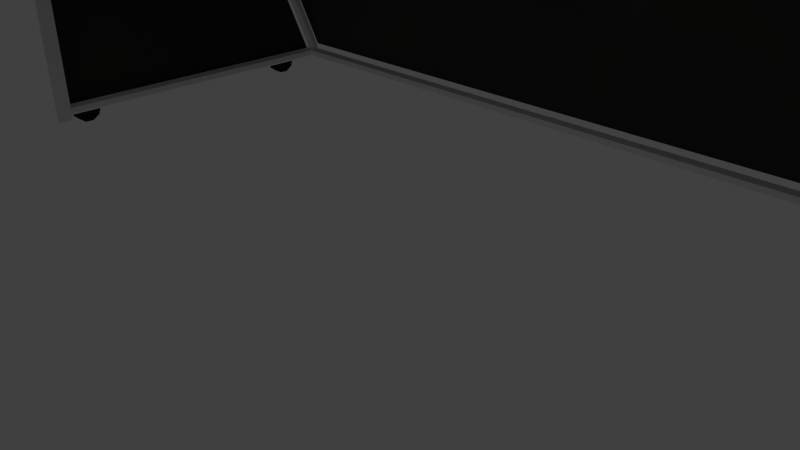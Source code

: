 # Source: SoccerGoal.blend  (saved by Blender 2.74.0; exported with 4.5.12 LTS)
import bpy
from mathutils import Matrix  # noqa: F401  (used for matrix-valued properties, if any)

bpy.ops.wm.read_factory_settings(use_empty=True)
scene = bpy.context.scene
scene.name = 'Scene'

# ---- collections
col_collection_1 = bpy.data.collections.new('Collection 1'); scene.collection.children.link(col_collection_1)

# ---- materials (node trees are filled in below, after node groups)
mat_clear = bpy.data.materials.new('Clear')
mat_clear.alpha_threshold = 0.0
mat_clear.use_transparent_shadow = False
mat_clear.roughness = 0.5
mat_soccergoal_frame = bpy.data.materials.new('SoccerGoal_frame')
mat_soccergoal_frame.alpha_threshold = 0.0
mat_soccergoal_frame.use_transparent_shadow = False
mat_soccergoal_frame.diffuse_color = (1.0, 1.0, 1.0, 1.0)
mat_soccergoal_frame.roughness = 0.5
mat_soccergoal_frame.specular_intensity = 0.9298
mat_soccergoal_rubbertires = bpy.data.materials.new('SoccerGoal_rubberTires')
mat_soccergoal_rubbertires.alpha_threshold = 0.0
mat_soccergoal_rubbertires.use_transparent_shadow = False
mat_soccergoal_rubbertires.diffuse_color = (0.02198, 0.02198, 0.02198, 1.0)
mat_soccergoal_rubbertires.roughness = 0.5
mat_soccergoal_rubbertires.specular_intensity = 0.008264
mat_soccergoal_tires = bpy.data.materials.new('SoccerGoal_tires')
mat_soccergoal_tires.alpha_threshold = 0.0
mat_soccergoal_tires.use_transparent_shadow = False
mat_soccergoal_tires.diffuse_color = (0.4109, 0.4109, 0.4109, 1.0)
mat_soccergoal_tires.roughness = 0.5
mat_soccergoal_tires.specular_intensity = 1.0
mat_soccergoal_net = bpy.data.materials.new('SoccerGoal_net')
mat_soccergoal_net.alpha_threshold = 0.0
mat_soccergoal_net.use_transparent_shadow = False
mat_soccergoal_net.preview_render_type = 'CUBE'
mat_soccergoal_net.diffuse_color = (0.07127, 0.07324, 0.06934, 1.0)
mat_soccergoal_net.roughness = 0.5
mat_soccergoal_net.specular_intensity = 0.0

# ---- material node trees

# ---- world
world_world = bpy.data.worlds.new('World'); scene.world = world_world
world_world.color = (0.05088, 0.05088, 0.05088)
world_world.use_sun_shadow = False
world_world.sun_shadow_jitter_overblur = 0.0
world_world.cycles.sampling_method = 'MANUAL'
world_world.cycles.sample_map_resolution = 256

# ---- cameras
cam_camera = bpy.data.cameras.new('Camera')
cam_camera.clip_end = 100.0
cam_camera.lens = 35.0
cam_camera.sensor_width = 32.0
cam_camera.sensor_height = 18.0
cam_camera.ortho_scale = 7.314
cam_camera.dof.focus_distance = 0.0
cam_camera.dof.aperture_fstop = 128.0

# ---- lights
light_lamp = bpy.data.lights.new('Lamp', 'SUN')
light_lamp.transmission_factor = 0.0
light_lamp.cutoff_distance = 30.0
light_lamp.angle = 0.1993
light_lamp.energy = 1.0
light_lamp.shadow_buffer_clip_start = 1.001
light_lamp.shadow_soft_size = 0.1
light_lamp.shadow_cascade_max_distance = 1000.0
light_lamp.cycles.use_multiple_importance_sampling = False

# ---- meshes
me_cylinder_001 = bpy.data.meshes.new('Cylinder.001')
me_cylinder_001.from_pydata([(-7.074, -0.7378, 7.076), (-7.074, -0.7378, 0.06908), (-7.074, -1.0, 7.076), (-7.074, -1.0, 0.06908), (-7.337, -0.7378, 7.076), (-7.337, -0.7378, 0.06908), (-7.337, -1.0, 7.076), (-7.337, -1.0, 0.06908), (-7.337, -0.7378, 7.358), (-7.074, -0.7378, 7.358), (-7.074, -1.0, 7.358), (-7.337, -1.0, 7.358), (-7.205, -0.8104, 7.322), (-7.205, 1.888, 7.322), (-7.205, 4.612, 0.3157), (-7.205, -0.8104, 0.3157), (-7.119, 4.612, 0.2657), (-7.119, -0.8104, 0.2657), (-7.119, 4.612, 0.1657), (-7.119, -0.8104, 0.1657), (-7.205, 4.612, 0.1157), (-7.205, -0.8104, 0.1157), (-7.292, 4.612, 0.1657), (-7.292, -0.8104, 0.1657), (-7.292, 4.612, 0.2657), (-7.292, -0.8104, 0.2657), (-7.119, 1.888, 7.272), (-7.119, -0.8104, 7.272), (-7.119, 1.888, 7.172), (-7.119, -0.8104, 7.172), (-7.205, 1.888, 7.122), (-7.205, -0.8104, 7.122), (-7.292, 1.888, 7.172), (-7.292, -0.8104, 7.172), (-7.292, 1.888, 7.272), (-7.292, -0.8104, 7.272), (-7.205, 1.916, 7.118), (-7.292, 1.961, 7.138), (-7.119, 2.053, 7.179), (-7.119, 1.961, 7.138), (-7.205, 2.099, 7.199), (-7.292, 2.053, 7.179), (-7.205, 1.914, 7.121), (-7.292, 1.961, 7.14), (-7.119, 2.054, 7.177), (-7.119, 1.961, 7.14), (-7.205, 2.1, 7.195), (-7.292, 2.054, 7.177), (-7.205, 4.618, 0.3375), (-7.292, 4.665, 0.356), (-7.119, 4.758, 0.393), (-7.119, 4.665, 0.356), (-7.205, 4.804, 0.4115), (-7.292, 4.758, 0.393), (-7.205, 4.825, 0.1841), (-7.292, 4.773, 0.2197), (-7.119, 4.773, 0.2197), (-7.119, 4.668, 0.291), (-7.205, 4.615, 0.3266), (-7.292, 4.668, 0.291), (-7.194, 4.685, 0.3157), (-7.194, 4.598, 0.2657), (-7.194, 4.598, 0.1657), (-7.194, 4.685, 0.1475), (-7.194, 4.771, 0.1774), (-7.194, 4.771, 0.2657), (-7.07, 4.685, 0.3157), (-7.07, 4.598, 0.2657), (-7.07, 4.598, 0.1657), (-7.07, 4.685, 0.1157), (-7.07, 4.771, 0.1657), (-7.07, 4.771, 0.2657), (-7.507, -0.2193, 0.03227), (-7.507, -0.191, 0.1193), (-7.507, -0.0953, 0.1193), (-7.311, -0.0953, 0.1193), (-7.507, -0.1419, -0.02399), (-7.311, -0.1419, -0.02399), (-7.507, -0.2638, -0.1126), (-7.311, -0.2638, -0.1126), (-7.507, -0.4145, -0.1126), (-7.311, -0.4145, -0.1126), (-7.507, -0.5364, -0.02399), (-7.311, -0.5364, -0.02399), (-7.507, -0.583, 0.1193), (-7.311, -0.583, 0.1193), (-7.507, -0.5364, 0.2627), (-7.311, -0.5364, 0.2627), (-7.507, -0.4145, 0.3513), (-7.311, -0.4145, 0.3513), (-7.507, -0.2638, 0.3513), (-7.311, -0.2638, 0.3513), (-7.507, -0.1419, 0.2627), (-7.311, -0.1419, 0.2627), (-7.507, -0.2934, -0.02155), (-7.507, -0.3849, -0.02155), (-7.507, -0.459, 0.03227), (-7.507, -0.4873, 0.1193), (-7.507, -0.459, 0.2064), (-7.507, -0.3849, 0.2602), (-7.507, -0.2934, 0.2602), (-7.507, -0.2193, 0.2064), (-7.548, -0.04982, 0.1285), (-7.29, -0.04982, 0.1285), (-7.548, -0.6285, 0.1285), (-7.29, -0.6285, 0.1285), (-7.548, -0.5803, 0.2667), (-7.29, -0.5803, 0.2667), (-7.548, -0.4313, 0.375), (-7.29, -0.4313, 0.375), (-7.548, -0.247, 0.375), (-7.29, -0.247, 0.375), (-7.548, -0.09796, 0.2667), (-7.29, -0.09796, 0.2667), (-7.507, 4.115, 0.03227), (-7.507, 4.143, 0.1193), (-7.507, 4.239, 0.1193), (-7.311, 4.239, 0.1193), (-7.507, 4.192, -0.02399), (-7.311, 4.192, -0.02399), (-7.507, 4.07, -0.1126), (-7.311, 4.07, -0.1126), (-7.507, 3.919, -0.1126), (-7.311, 3.919, -0.1126), (-7.507, 3.798, -0.02399), (-7.311, 3.798, -0.02399), (-7.507, 3.751, 0.1193), (-7.311, 3.751, 0.1193), (-7.507, 3.798, 0.2627), (-7.311, 3.798, 0.2627), (-7.507, 3.919, 0.3513), (-7.311, 3.919, 0.3513), (-7.507, 4.07, 0.3513), (-7.311, 4.07, 0.3513), (-7.507, 4.192, 0.2627), (-7.311, 4.192, 0.2627), (-7.507, 4.041, -0.02155), (-7.507, 3.949, -0.02155), (-7.507, 3.875, 0.03227), (-7.507, 3.847, 0.1193), (-7.507, 3.875, 0.2064), (-7.507, 3.949, 0.2602), (-7.507, 4.041, 0.2602), (-7.507, 4.115, 0.2064), (-7.548, 4.284, 0.1285), (-7.29, 4.284, 0.1285), (-7.548, 3.706, 0.1285), (-7.29, 3.706, 0.1285), (-7.548, 3.754, 0.2667), (-7.29, 3.754, 0.2667), (-7.548, 3.903, 0.375), (-7.29, 3.903, 0.375), (-7.548, 4.087, 0.375), (-7.29, 4.087, 0.375), (-7.548, 4.236, 0.2667), (-7.29, 4.236, 0.2667), (7.074, -0.7378, 7.076), (7.074, -0.7378, 0.06908), (7.074, -1.0, 7.076), (7.074, -1.0, 0.06908), (7.337, -0.7378, 7.076), (7.337, -0.7378, 0.06908), (7.337, -1.0, 7.076), (7.337, -1.0, 0.06908), (7.337, -0.7378, 7.358), (7.074, -0.7378, 7.358), (7.074, -1.0, 7.358), (7.337, -1.0, 7.358), (7.205, -0.8104, 7.322), (7.205, 1.888, 7.322), (7.205, 4.612, 0.3157), (7.205, -0.8104, 0.3157), (7.119, 4.612, 0.2657), (7.119, -0.8104, 0.2657), (7.119, 4.612, 0.1657), (7.119, -0.8104, 0.1657), (7.205, 4.612, 0.1157), (7.205, -0.8104, 0.1157), (7.292, 4.612, 0.1657), (7.292, -0.8104, 0.1657), (7.292, 4.612, 0.2657), (7.292, -0.8104, 0.2657), (7.119, 1.888, 7.272), (7.119, -0.8104, 7.272), (7.119, 1.888, 7.172), (7.119, -0.8104, 7.172), (7.205, 1.888, 7.122), (7.205, -0.8104, 7.122), (7.292, 1.888, 7.172), (7.292, -0.8104, 7.172), (7.292, 1.888, 7.272), (7.292, -0.8104, 7.272), (7.205, 1.916, 7.118), (7.292, 1.961, 7.138), (7.119, 2.053, 7.179), (7.119, 1.961, 7.138), (7.205, 2.099, 7.199), (7.292, 2.053, 7.179), (7.205, 1.914, 7.121), (7.292, 1.961, 7.14), (7.119, 2.054, 7.177), (7.119, 1.961, 7.14), (7.205, 2.1, 7.195), (7.292, 2.054, 7.177), (7.205, 4.618, 0.3375), (7.292, 4.665, 0.356), (7.119, 4.758, 0.393), (7.119, 4.665, 0.356), (7.205, 4.804, 0.4115), (7.292, 4.758, 0.393), (7.205, 4.825, 0.1841), (7.292, 4.773, 0.2197), (7.119, 4.773, 0.2197), (7.119, 4.668, 0.291), (7.205, 4.615, 0.3266), (7.292, 4.668, 0.291), (7.194, 4.685, 0.3157), (7.194, 4.598, 0.2657), (7.194, 4.598, 0.1657), (7.194, 4.685, 0.1475), (7.194, 4.771, 0.1774), (7.194, 4.771, 0.2657), (7.07, 4.685, 0.3157), (7.07, 4.598, 0.2657), (7.07, 4.598, 0.1657), (7.07, 4.685, 0.1157), (7.07, 4.771, 0.1657), (7.07, 4.771, 0.2657), (7.507, -0.2193, 0.03227), (7.507, -0.191, 0.1193), (7.507, -0.0953, 0.1193), (7.311, -0.0953, 0.1193), (7.507, -0.1419, -0.02399), (7.311, -0.1419, -0.02399), (7.507, -0.2638, -0.1126), (7.311, -0.2638, -0.1126), (7.507, -0.4145, -0.1126), (7.311, -0.4145, -0.1126), (7.507, -0.5364, -0.02399), (7.311, -0.5364, -0.02399), (7.507, -0.583, 0.1193), (7.311, -0.583, 0.1193), (7.507, -0.5364, 0.2627), (7.311, -0.5364, 0.2627), (7.507, -0.4145, 0.3513), (7.311, -0.4145, 0.3513), (7.507, -0.2638, 0.3513), (7.311, -0.2638, 0.3513), (7.507, -0.1419, 0.2627), (7.311, -0.1419, 0.2627), (7.507, -0.2934, -0.02155), (7.507, -0.3849, -0.02155), (7.507, -0.459, 0.03227), (7.507, -0.4873, 0.1193), (7.507, -0.459, 0.2064), (7.507, -0.3849, 0.2602), (7.507, -0.2934, 0.2602), (7.507, -0.2193, 0.2064), (7.548, -0.04982, 0.1285), (7.29, -0.04982, 0.1285), (7.548, -0.6285, 0.1285), (7.29, -0.6285, 0.1285), (7.548, -0.5803, 0.2667), (7.29, -0.5803, 0.2667), (7.548, -0.4313, 0.375), (7.29, -0.4313, 0.375), (7.548, -0.247, 0.375), (7.29, -0.247, 0.375), (7.548, -0.09796, 0.2667), (7.29, -0.09796, 0.2667), (7.507, 4.115, 0.03227), (7.507, 4.143, 0.1193), (7.507, 4.239, 0.1193), (7.311, 4.239, 0.1193), (7.507, 4.192, -0.02399), (7.311, 4.192, -0.02399), (7.507, 4.07, -0.1126), (7.311, 4.07, -0.1126), (7.507, 3.919, -0.1126), (7.311, 3.919, -0.1126), (7.507, 3.798, -0.02399), (7.311, 3.798, -0.02399), (7.507, 3.751, 0.1193), (7.311, 3.751, 0.1193), (7.507, 3.798, 0.2627), (7.311, 3.798, 0.2627), (7.507, 3.919, 0.3513), (7.311, 3.919, 0.3513), (7.507, 4.07, 0.3513), (7.311, 4.07, 0.3513), (7.507, 4.192, 0.2627), (7.311, 4.192, 0.2627), (7.507, 4.041, -0.02155), (7.507, 3.949, -0.02155), (7.507, 3.875, 0.03227), (7.507, 3.847, 0.1193), (7.507, 3.875, 0.2064), (7.507, 3.949, 0.2602), (7.507, 4.041, 0.2602), (7.507, 4.115, 0.2064), (7.548, 4.284, 0.1285), (7.29, 4.284, 0.1285), (7.548, 3.706, 0.1285), (7.29, 3.706, 0.1285), (7.548, 3.754, 0.2667), (7.29, 3.754, 0.2667), (7.548, 3.903, 0.375), (7.29, 3.903, 0.375), (7.548, 4.087, 0.375), (7.29, 4.087, 0.375), (7.548, 4.236, 0.2667), (7.29, 4.236, 0.2667), (-7.198, 2.113, 7.214), (-7.198, 4.847, 0.3555), (7.198, 2.113, 7.214), (7.198, 4.847, 0.3555), (-7.198, 1.83, 7.381), (7.198, 1.83, 7.381), (-7.198, -0.6901, 7.381), (7.198, -0.6901, 7.381), (-7.353, 1.941, 7.182), (7.353, 1.941, 7.182), (-7.353, -0.6901, 7.182), (7.353, -0.6901, 7.182), (-7.26, 4.603, 0.2808), (7.26, 4.603, 0.2808), (-7.26, -0.6901, 0.2808), (7.26, -0.6901, 0.2808), (-3.599, 1.793, 7.035), (0.0, 1.893, 6.915), (3.599, 1.793, 7.035), (-3.599, 4.847, 0.3555), (0.0, 4.847, 0.3555), (3.599, 4.847, 0.3555), (-3.599, 1.562, 7.162), (0.0, 1.61, 7.018), (3.599, 1.562, 7.162), (-3.599, -0.6901, 7.381), (0.0, -0.6901, 7.381), (3.599, -0.6901, 7.381), (-7.198, 2.113, 7.214), (-7.198, 4.847, 0.3555), (7.198, 2.113, 7.214), (7.198, 4.847, 0.3555), (-7.198, 1.83, 7.381), (7.198, 1.83, 7.381), (-7.198, -0.6901, 7.381), (7.198, -0.6901, 7.381), (-7.353, 1.941, 7.182), (7.353, 1.941, 7.182), (-7.353, -0.6901, 7.182), (7.353, -0.6901, 7.182), (-7.26, 4.603, 0.2808), (7.26, 4.603, 0.2808), (-7.26, -0.6901, 0.2808), (7.26, -0.6901, 0.2808), (-3.599, 1.793, 7.035), (0.0, 1.893, 6.915), (3.599, 1.793, 7.035), (-3.599, 4.847, 0.3555), (0.0, 4.847, 0.3555), (3.599, 4.847, 0.3555), (-3.599, 1.562, 7.162), (0.0, 1.61, 7.018), (3.599, 1.562, 7.162), (-3.599, -0.6901, 7.381), (0.0, -0.6901, 7.381), (3.599, -0.6901, 7.381)], [], [(0, 2, 3, 1), (2, 6, 7, 3), (6, 4, 5, 7), (7, 5, 1, 3), (4, 0, 1, 5), (6, 2, 10, 11), (10, 9, 8, 11), (4, 6, 11, 8), (0, 4, 8, 9), (10, 2, 158, 166), (2, 0, 156, 158), (41, 40, 46, 47), (30, 31, 33, 32), (14, 15, 17, 16), (32, 34, 41, 37), (28, 29, 31, 30), (16, 17, 19, 18), (32, 33, 35, 34), (26, 27, 29, 28), (18, 19, 21, 20), (34, 35, 12, 13), (13, 12, 27, 26), (20, 21, 23, 22), (17, 15, 25, 23, 21, 19), (24, 25, 15, 14), (22, 23, 25, 24), (34, 13, 40, 41), (27, 12, 35, 33, 31, 29), (56, 54, 52, 50), (13, 26, 38, 40), (28, 30, 36, 39), (26, 28, 39, 38), (30, 32, 37, 36), (47, 46, 52, 53), (37, 41, 47, 43), (40, 38, 44, 46), (39, 36, 42, 45), (38, 39, 45, 44), (36, 37, 43, 42), (54, 55, 53, 52), (43, 47, 53, 49), (46, 44, 50, 52), (45, 42, 48, 51), (44, 45, 51, 50), (42, 43, 49, 48), (57, 56, 50, 51), (58, 57, 51, 48), (59, 58, 48, 49), (55, 59, 49, 53), (22, 24, 59, 55), (24, 14, 58, 59), (14, 16, 57, 58), (16, 18, 56, 57), (20, 22, 55, 54), (18, 20, 54, 56), (66, 60, 61, 67), (67, 61, 62, 68), (68, 62, 63, 69), (69, 63, 64, 70), (61, 60, 65, 64, 63, 62), (71, 65, 60, 66), (70, 64, 65, 71), (78, 80, 95, 94), (74, 75, 77, 76), (80, 82, 96, 95), (76, 77, 79, 78), (82, 84, 97, 96), (78, 79, 81, 80), (84, 86, 98, 97), (80, 81, 83, 82), (86, 88, 99, 98), (82, 83, 85, 84), (88, 90, 100, 99), (84, 85, 87, 86), (90, 92, 101, 100), (86, 87, 89, 88), (74, 76, 72, 73), (73, 72, 94, 95, 96, 97, 98, 99, 100, 101), (88, 89, 91, 90), (77, 75, 93, 91, 89, 87, 85, 83, 81, 79), (92, 93, 75, 74), (90, 91, 93, 92), (76, 78, 94, 72), (92, 74, 73, 101), (104, 105, 107, 106), (106, 107, 109, 108), (108, 109, 111, 110), (112, 113, 103, 102), (110, 111, 113, 112), (120, 122, 137, 136), (116, 117, 119, 118), (122, 124, 138, 137), (118, 119, 121, 120), (124, 126, 139, 138), (120, 121, 123, 122), (126, 128, 140, 139), (122, 123, 125, 124), (128, 130, 141, 140), (124, 125, 127, 126), (130, 132, 142, 141), (126, 127, 129, 128), (132, 134, 143, 142), (128, 129, 131, 130), (116, 118, 114, 115), (115, 114, 136, 137, 138, 139, 140, 141, 142, 143), (130, 131, 133, 132), (119, 117, 135, 133, 131, 129, 127, 125, 123, 121), (134, 135, 117, 116), (132, 133, 135, 134), (118, 120, 136, 114), (134, 116, 115, 143), (146, 147, 149, 148), (148, 149, 151, 150), (150, 151, 153, 152), (154, 155, 145, 144), (152, 153, 155, 154), (156, 157, 159, 158), (158, 159, 163, 162), (162, 163, 161, 160), (163, 159, 157, 161), (160, 161, 157, 156), (162, 167, 166, 158), (166, 167, 164, 165), (160, 164, 167, 162), (156, 165, 164, 160), (9, 165, 156, 0), (10, 166, 165, 9), (197, 203, 202, 196), (186, 188, 189, 187), (170, 172, 173, 171), (188, 193, 197, 190), (184, 186, 187, 185), (172, 174, 175, 173), (188, 190, 191, 189), (182, 184, 185, 183), (174, 176, 177, 175), (190, 169, 168, 191), (169, 182, 183, 168), (176, 178, 179, 177), (173, 175, 177, 179, 181, 171), (180, 170, 171, 181), (178, 180, 181, 179), (190, 197, 196, 169), (183, 185, 187, 189, 191, 168), (212, 206, 208, 210), (169, 196, 194, 182), (184, 195, 192, 186), (182, 194, 195, 184), (186, 192, 193, 188), (203, 209, 208, 202), (193, 199, 203, 197), (196, 202, 200, 194), (195, 201, 198, 192), (194, 200, 201, 195), (192, 198, 199, 193), (210, 208, 209, 211), (199, 205, 209, 203), (202, 208, 206, 200), (201, 207, 204, 198), (200, 206, 207, 201), (198, 204, 205, 199), (213, 207, 206, 212), (214, 204, 207, 213), (215, 205, 204, 214), (211, 209, 205, 215), (178, 211, 215, 180), (180, 215, 214, 170), (170, 214, 213, 172), (172, 213, 212, 174), (176, 210, 211, 178), (174, 212, 210, 176), (222, 223, 217, 216), (223, 224, 218, 217), (224, 225, 219, 218), (225, 226, 220, 219), (217, 218, 219, 220, 221, 216), (227, 222, 216, 221), (226, 227, 221, 220), (70, 226, 225, 69), (67, 223, 222, 66), (66, 222, 227, 71), (68, 224, 223, 67), (69, 225, 224, 68), (71, 227, 226, 70), (234, 250, 251, 236), (230, 232, 233, 231), (236, 251, 252, 238), (232, 234, 235, 233), (238, 252, 253, 240), (234, 236, 237, 235), (240, 253, 254, 242), (236, 238, 239, 237), (242, 254, 255, 244), (238, 240, 241, 239), (244, 255, 256, 246), (240, 242, 243, 241), (246, 256, 257, 248), (242, 244, 245, 243), (230, 229, 228, 232), (229, 257, 256, 255, 254, 253, 252, 251, 250, 228), (244, 246, 247, 245), (233, 235, 237, 239, 241, 243, 245, 247, 249, 231), (248, 230, 231, 249), (246, 248, 249, 247), (232, 228, 250, 234), (248, 257, 229, 230), (260, 262, 263, 261), (262, 264, 265, 263), (264, 266, 267, 265), (268, 258, 259, 269), (266, 268, 269, 267), (276, 292, 293, 278), (272, 274, 275, 273), (278, 293, 294, 280), (274, 276, 277, 275), (280, 294, 295, 282), (276, 278, 279, 277), (282, 295, 296, 284), (278, 280, 281, 279), (284, 296, 297, 286), (280, 282, 283, 281), (286, 297, 298, 288), (282, 284, 285, 283), (288, 298, 299, 290), (284, 286, 287, 285), (272, 271, 270, 274), (271, 299, 298, 297, 296, 295, 294, 293, 292, 270), (286, 288, 289, 287), (275, 277, 279, 281, 283, 285, 287, 289, 291, 273), (290, 272, 273, 291), (288, 290, 291, 289), (274, 270, 292, 276), (290, 299, 271, 272), (302, 304, 305, 303), (304, 306, 307, 305), (306, 308, 309, 307), (310, 300, 301, 311), (308, 310, 311, 309), (333, 330, 314, 315), (328, 312, 316, 334), (334, 316, 318, 337), (322, 320, 324, 326), (321, 323, 327, 325), (317, 336, 339, 319), (336, 335, 338, 339), (335, 334, 337, 338), (314, 330, 336, 317), (330, 329, 335, 336), (329, 328, 334, 335), (313, 312, 328, 331), (331, 328, 329, 332), (332, 329, 330, 333), (361, 343, 342, 358), (356, 362, 344, 340), (362, 365, 346, 344), (350, 354, 352, 348), (349, 353, 355, 351), (345, 347, 367, 364), (364, 367, 366, 363), (363, 366, 365, 362), (342, 345, 364, 358), (358, 364, 363, 357), (357, 363, 362, 356), (341, 359, 356, 340), (359, 360, 357, 356), (360, 361, 358, 357)])
me_cylinder_001.polygons.foreach_set('material_index', [1, 1, 1, 1, 1, 1, 1, 1, 1, 1, 1, 1, 1, 1, 1, 1, 1, 1, 1, 1, 1, 1, 1, 1, 1, 1, 1, 1, 1, 1, 1, 1, 1, 1, 1, 1, 1, 1, 1, 1, 1, 1, 1, 1, 1, 1, 1, 1, 1, 1, 1, 1, 1, 1, 1, 1, 1, 1, 1, 1, 1, 1, 2, 2, 2, 2, 2, 2, 2, 2, 2, 2, 2, 2, 2, 2, 2, 3, 2, 2, 2, 2, 2, 2, 1, 1, 1, 1, 1, 2, 2, 2, 2, 2, 2, 2, 2, 2, 2, 2, 2, 2, 2, 2, 3, 2, 2, 2, 2, 2, 2, 1, 1, 1, 1, 1, 1, 1, 1, 1, 1, 1, 1, 1, 1, 1, 1, 1, 1, 1, 1, 1, 1, 1, 1, 1, 1, 1, 1, 1, 1, 1, 1, 1, 1, 1, 1, 1, 1, 1, 1, 1, 1, 1, 1, 1, 1, 1, 1, 1, 1, 1, 1, 1, 1, 1, 1, 1, 1, 1, 1, 1, 1, 1, 1, 1, 1, 1, 1, 1, 1, 1, 1, 1, 2, 2, 2, 2, 2, 2, 2, 2, 2, 2, 2, 2, 2, 2, 2, 3, 2, 2, 2, 2, 2, 2, 1, 1, 1, 1, 1, 2, 2, 2, 2, 2, 2, 2, 2, 2, 2, 2, 2, 2, 2, 2, 3, 2, 2, 2, 2, 2, 2, 1, 1, 1, 1, 1, 4, 4, 4, 4, 4, 4, 4, 4, 4, 4, 4, 4, 4, 4, 4, 4, 4, 4, 4, 4, 4, 4, 4, 4, 4, 4, 4, 4])
_uv = me_cylinder_001.uv_layers.new(name='UVMap')
_uv.uv.foreach_set('vector', [0.0, 0.0, 0.0, 0.0, 0.0, 0.0, 0.0, 0.0, 0.0, 0.0, 0.0, 0.0, 0.0, 0.0, 0.0, 0.0, 0.0, 0.0, 0.0, 0.0, 0.0, 0.0, 0.0, 0.0, 0.0, 0.0, 0.0, 0.0, 0.0, 0.0, 0.0, 0.0, 0.0, 0.0, 0.0, 0.0, 0.0, 0.0, 0.0, 0.0, 0.0, 0.0, 0.0, 0.0, 0.0, 0.0, 0.0, 0.0, 0.0, 0.0, 0.0, 0.0, 0.0, 0.0, 0.0, 0.0, 0.0, 0.0, 0.0, 0.0, 0.0, 0.0, 0.0, 0.0, 0.0, 0.0, 0.0, 0.0, 0.0, 0.0, 0.0, 0.0, 0.0, 0.0, 0.0, 0.0, 0.0, 0.0, 0.0, 0.0, 0.0, 0.0, 0.0, 0.0, 0.0, 0.0, 0.0, 0.0, 0.0, 0.0, 0.0, 0.0, 0.0, 0.0, 0.0, 0.0, 0.0, 0.0, 0.0, 0.0, 0.0, 0.0, 0.0, 0.0, 0.0, 0.0, 0.0, 0.0, 0.0, 0.0, 0.0, 0.0, 0.0, 0.0, 0.0, 0.0, 0.0, 0.0, 0.0, 0.0, 0.0, 0.0, 0.0, 0.0, 0.0, 0.0, 0.0, 0.0, 0.0, 0.0, 0.0, 0.0, 0.0, 0.0, 0.0, 0.0, 0.0, 0.0, 0.0, 0.0, 0.0, 0.0, 0.0, 0.0, 0.0, 0.0, 0.0, 0.0, 0.0, 0.0, 0.0, 0.0, 0.0, 0.0, 0.0, 0.0, 0.0, 0.0, 0.0, 0.0, 0.0, 0.0, 0.0, 0.0, 0.0, 0.0, 0.0, 0.0, 0.0, 0.0, 0.0, 0.0, 0.0, 0.0, 0.0, 0.0, 0.0, 0.0, 0.0, 0.0, 0.0, 0.0, 0.0, 0.0, 0.0, 0.0, 0.0, 0.0, 0.0, 0.0, 0.0, 0.0, 0.0, 0.0, 0.0, 0.0, 0.0, 0.0, 0.0, 0.0, 0.0, 0.0, 0.0, 0.0, 0.0, 0.0, 0.0, 0.0, 0.0, 0.0, 0.0, 0.0, 0.0, 0.0, 0.0, 0.0, 0.0, 0.0, 0.0, 0.0, 0.0, 0.0, 0.0, 0.0, 0.0, 0.0, 0.0, 0.0, 0.0, 0.0, 0.0, 0.0, 0.0, 0.0, 0.0, 0.0, 0.0, 0.0, 0.0, 0.0, 0.0, 0.0, 0.0, 0.0, 0.0, 0.0, 0.0, 0.0, 0.0, 0.0, 0.0, 0.0, 0.0, 0.0, 0.0, 0.0, 0.0, 0.0, 0.0, 0.0, 0.0, 0.0, 0.0, 0.0, 0.0, 0.0, 0.0, 0.0, 0.0, 0.0, 0.0, 0.0, 0.0, 0.0, 0.0, 0.0, 0.0, 0.0, 0.0, 0.0, 0.0, 0.0, 0.0, 0.0, 0.0, 0.0, 0.0, 0.0, 0.0, 0.0, 0.0, 0.0, 0.0, 0.0, 0.0, 0.0, 0.0, 0.0, 0.0, 0.0, 0.0, 0.0, 0.0, 0.0, 0.0, 0.0, 0.0, 0.0, 0.0, 0.0, 0.0, 0.0, 0.0, 0.0, 0.0, 0.0, 0.0, 0.0, 0.0, 0.0, 0.0, 0.0, 0.0, 0.0, 0.0, 0.0, 0.0, 0.0, 0.0, 0.0, 0.0, 0.0, 0.0, 0.0, 0.0, 0.0, 0.0, 0.0, 0.0, 0.0, 0.0, 0.0, 0.0, 0.0, 0.0, 0.0, 0.0, 0.0, 0.0, 0.0, 0.0, 0.0, 0.0, 0.0, 0.0, 0.0, 0.0, 0.0, 0.0, 0.0, 0.0, 0.0, 0.0, 0.0, 0.0, 0.0, 0.0, 0.0, 0.0, 0.0, 0.0, 0.0, 0.0, 0.0, 0.0, 0.0, 0.0, 0.0, 0.0, 0.0, 0.0, 0.0, 0.0, 0.0, 0.0, 0.0, 0.0, 0.0, 0.0, 0.0, 0.0, 0.0, 0.0, 0.0, 0.0, 0.0, 0.0, 0.0, 0.0, 0.0, 0.0, 0.0, 0.0, 0.0, 0.0, 0.0, 0.0, 0.0, 0.0, 0.0, 0.0, 0.0, 0.0, 0.0, 0.0, 0.0, 0.0, 0.0, 0.0, 0.0, 0.0, 0.0, 0.0, 0.0, 0.0, 0.0, 0.0, 0.0, 0.0, 0.0, 0.0, 0.0, 0.0, 0.0, 0.0, 0.0, 0.0, 0.0, 0.0, 0.0, 0.0, 0.0, 0.0, 0.0, 0.0, 0.0, 0.0, 0.0, 0.0, 0.0, 0.0, 0.0, 0.0, 0.0, 0.0, 0.0, 0.0, 0.0, 0.0, 0.0, 0.0, 0.0, 0.0, 0.0, 0.0, 0.0, 0.0, 0.0, 0.0, 0.0, 0.0, 0.0, 0.0, 0.0, 0.0, 0.0, 0.0, 0.0, 0.0, 0.0, 0.0, 0.0, 0.0, 0.0, 0.0, 0.0, 0.0, 0.0, 0.0, 0.0, 0.0, 0.0, 0.0, 0.0, 0.0, 0.0, 0.0, 0.0, 0.0, 0.0, 0.0, 0.0, 0.0, 0.0, 0.0, 0.0, 0.0, 0.0, 0.0, 0.0, 0.0, 0.0, 0.0, 0.0, 0.0, 0.0, 0.0, 0.0, 0.0, 0.0, 0.0, 0.0, 0.0, 0.0, 0.0, 0.0, 0.0, 0.0, 0.0, 0.0, 0.0, 0.0, 0.0, 0.0, 0.0, 0.0, 0.0, 0.0, 0.0, 0.0, 0.0, 0.0, 0.0, 0.0, 0.0, 0.0, 0.0, 0.0, 0.0, 0.0, 0.0, 0.0, 0.0, 0.0, 0.0, 0.0, 0.0, 0.0, 0.0, 0.0, 0.0, 0.0, 0.0, 0.0, 0.0, 0.0, 0.0, 0.0, 0.0, 0.0, 0.0, 0.0, 0.0, 0.0, 0.0, 0.0, 0.0, 0.0, 0.0, 0.0, 0.0, 0.0, 0.0, 0.0, 0.0, 0.0, 0.0, 0.0, 0.0, 0.0, 0.0, 0.0, 0.0, 0.0, 0.0, 0.0, 0.0, 0.0, 0.0, 0.0, 0.0, 0.0, 0.0, 0.0, 0.0, 0.0, 0.0, 0.0, 0.0, 0.0, 0.0, 0.0, 0.0, 0.0, 0.0, 0.0, 0.0, 0.0, 0.0, 0.0, 0.0, 0.0, 0.0, 0.0, 0.0, 0.0, 0.0, 0.0, 0.0, 0.0, 0.0, 0.0, 0.0, 0.0, 0.0, 0.0, 0.0, 0.0, 0.0, 0.0, 0.0, 0.0, 0.0, 0.0, 0.0, 0.0, 0.0, 0.0, 0.0, 0.0, 0.0, 0.0, 0.0, 0.0, 0.0, 0.0, 0.0, 0.0, 0.0, 0.0, 0.0, 0.0, 0.0, 0.0, 0.0, 0.0, 0.0, 0.0, 0.0, 0.0, 0.0, 0.0, 0.0, 0.0, 0.0, 0.0, 0.0, 0.0, 0.0, 0.0, 0.0, 0.0, 0.0, 0.0, 0.0, 0.0, 0.0, 0.0, 0.0, 0.0, 0.0, 0.0, 0.0, 0.0, 0.0, 0.0, 0.0, 0.0, 0.0, 0.0, 0.0, 0.0, 0.0, 0.0, 0.0, 0.0, 0.0, 0.0, 0.0, 0.0, 0.0, 0.0, 0.0, 0.0, 0.0, 0.0, 0.0, 0.0, 0.0, 0.0, 0.0, 0.0, 0.0, 0.0, 0.0, 0.0, 0.0, 0.0, 0.0, 0.0, 0.0, 0.0, 0.0, 0.0, 0.0, 0.0, 0.0, 0.0, 0.0, 0.0, 0.0, 0.0, 0.0, 0.0, 0.0, 0.0, 0.0, 0.0, 0.0, 0.0, 0.0, 0.0, 0.0, 0.0, 0.0, 0.0, 0.0, 0.0, 0.0, 0.0, 0.0, 0.0, 0.0, 0.0, 0.0, 0.0, 0.0, 0.0, 0.0, 0.0, 0.0, 0.0, 0.0, 0.0, 0.0, 0.0, 0.0, 0.0, 0.0, 0.0, 0.0, 0.0, 0.0, 0.0, 0.0, 0.0, 0.0, 0.0, 0.0, 0.0, 0.0, 0.0, 0.0, 0.0, 0.0, 0.0, 0.0, 0.0, 0.0, 0.0, 0.0, 0.0, 0.0, 0.0, 0.0, 0.0, 0.0, 0.0, 0.0, 0.0, 0.0, 0.0, 0.0, 0.0, 0.0, 0.0, 0.0, 0.0, 0.0, 0.0, 0.0, 0.0, 0.0, 0.0, 0.0, 0.0, 0.0, 0.0, 0.0, 0.0, 0.0, 0.0, 0.0, 0.0, 0.0, 0.0, 0.0, 0.0, 0.0, 0.0, 0.0, 0.0, 0.0, 0.0, 0.0, 0.0, 0.0, 0.0, 0.0, 0.0, 0.0, 0.0, 0.0, 0.0, 0.0, 0.0, 0.0, 0.0, 0.0, 0.0, 0.0, 0.0, 0.0, 0.0, 0.0, 0.0, 0.0, 0.0, 0.0, 0.0, 0.0, 0.0, 0.0, 0.0, 0.0, 0.0, 0.0, 0.0, 0.0, 0.0, 0.0, 0.0, 0.0, 0.0, 0.0, 0.0, 0.0, 0.0, 0.0, 0.0, 0.0, 0.0, 0.0, 0.0, 0.0, 0.0, 0.0, 0.0, 0.0, 0.0, 0.0, 0.0, 0.0, 0.0, 0.0, 0.0, 0.0, 0.0, 0.0, 0.0, 0.0, 0.0, 0.0, 0.0, 0.0, 0.0, 0.0, 0.0, 0.0, 0.0, 0.0, 0.0, 0.0, 0.0, 0.0, 0.0, 0.0, 0.0, 0.0, 0.0, 0.0, 0.0, 0.0, 0.0, 0.0, 0.0, 0.0, 0.0, 0.0, 0.0, 0.0, 0.0, 0.0, 0.0, 0.0, 0.0, 0.0, 0.0, 0.0, 0.0, 0.0, 0.0, 0.0, 0.0, 0.0, 0.0, 0.0, 0.0, 0.0, 0.0, 0.0, 0.0, 0.0, 0.0, 0.0, 0.0, 0.0, 0.0, 0.0, 0.0, 0.0, 0.0, 0.0, 0.0, 0.0, 0.0, 0.0, 0.0, 0.0, 0.0, 0.0, 0.0, 0.0, 0.0, 0.0, 0.0, 0.0, 0.0, 0.0, 0.0, 0.0, 0.0, 0.0, 0.0, 0.0, 0.0, 0.0, 0.0, 0.0, 0.0, 0.0, 0.0, 0.0, 0.0, 0.0, 0.0, 0.0, 0.0, 0.0, 0.0, 0.0, 0.0, 0.0, 0.0, 0.0, 0.0, 0.0, 0.0, 0.0, 0.0, 0.0, 0.0, 0.0, 0.0, 0.0, 0.0, 0.0, 0.0, 0.0, 0.0, 0.0, 0.0, 0.0, 0.0, 0.0, 0.0, 0.0, 0.0, 0.0, 0.0, 0.0, 0.0, 0.0, 0.0, 0.0, 0.0, 0.0, 0.0, 0.0, 0.0, 0.0, 0.0, 0.0, 0.0, 0.0, 0.0, 0.0, 0.0, 0.0, 0.0, 0.0, 0.0, 0.0, 0.0, 0.0, 0.0, 0.0, 0.0, 0.0, 0.0, 0.0, 0.0, 0.0, 0.0, 0.0, 0.0, 0.0, 0.0, 0.0, 0.0, 0.0, 0.0, 0.0, 0.0, 0.0, 0.0, 0.0, 0.0, 0.0, 0.0, 0.0, 0.0, 0.0, 0.0, 0.0, 0.0, 0.0, 0.0, 0.0, 0.0, 0.0, 0.0, 0.0, 0.0, 0.0, 0.0, 0.0, 0.0, 0.0, 0.0, 0.0, 0.0, 0.0, 0.0, 0.0, 0.0, 0.0, 0.0, 0.0, 0.0, 0.0, 0.0, 0.0, 0.0, 0.0, 0.0, 0.0, 0.0, 0.0, 0.0, 0.0, 0.0, 0.0, 0.0, 0.0, 0.0, 0.0, 0.0, 0.0, 0.0, 0.0, 0.0, 0.0, 0.0, 0.0, 0.0, 0.0, 0.0, 0.0, 0.0, 0.0, 0.0, 0.0, 0.0, 0.0, 0.0, 0.0, 0.0, 0.0, 0.0, 0.0, 0.0, 0.0, 0.0, 0.0, 0.0, 0.0, 0.0, 0.0, 0.0, 0.0, 0.0, 0.0, 0.0, 0.0, 0.0, 0.0, 0.0, 0.0, 0.0, 0.0, 0.0, 0.0, 0.0, 0.0, 0.0, 0.0, 0.0, 0.0, 0.0, 0.0, 0.0, 0.0, 0.0, 0.0, 0.0, 0.0, 0.0, 0.0, 0.0, 0.0, 0.0, 0.0, 0.0, 0.0, 0.0, 0.0, 0.0, 0.0, 0.0, 0.0, 0.0, 0.0, 0.0, 0.0, 0.0, 0.0, 0.0, 0.0, 0.0, 0.0, 0.0, 0.0, 0.0, 0.0, 0.0, 0.0, 0.0, 0.0, 0.0, 0.0, 0.0, 0.0, 0.0, 0.0, 0.0, 0.0, 0.0, 0.0, 0.0, 0.0, 0.0, 0.0, 0.0, 0.0, 0.0, 0.0, 0.0, 0.0, 0.0, 0.0, 0.0, 0.0, 0.0, 0.0, 0.0, 0.0, 0.0, 0.0, 0.0, 0.0, 0.0, 0.0, 0.0, 0.0, 0.0, 0.0, 0.0, 0.0, 0.0, 0.0, 0.0, 0.0, 0.0, 0.0, 0.0, 0.0, 0.0, 0.0, 0.0, 0.0, 0.0, 0.0, 0.0, 0.0, 0.0, 0.0, 0.0, 0.0, 0.0, 0.0, 0.0, 0.0, 0.0, 0.0, 0.0, 0.0, 0.0, 0.0, 0.0, 0.0, 0.0, 0.0, 0.0, 0.0, 0.0, 0.0, 0.0, 0.0, 0.0, 0.0, 0.0, 0.0, 0.0, 0.0, 0.0, 0.0, 0.0, 0.0, 0.0, 0.0, 0.0, 0.0, 0.0, 0.0, 0.0, 0.0, 0.0, 0.0, 0.0, 0.0, 0.0, 0.0, 0.0, 0.0, 0.0, 0.0, 0.0, 0.0, 0.0, 0.0, 0.0, 0.0, 0.0, 0.0, 0.0, 0.0, 0.0, 0.0, 0.0, 0.0, 0.0, 0.0, 0.0, 0.0, 0.0, 0.0, 0.0, 0.0, 0.0, 0.0, 0.0, 0.0, 0.0, 0.0, 0.0, 0.0, 0.0, 0.0, 0.0, 0.0, 0.0, 0.0, 0.0, 0.0, 0.0, 0.0, 0.0, 0.0, 0.0, 0.0, 0.0, 0.0, 0.0, 0.0, 0.0, 0.0, 0.0, 0.0, 0.0, 0.0, 0.0, 0.0, 0.0, 0.0, 0.0, 0.0, 0.0, 0.0, 0.0, 0.0, 0.0, 0.0, 0.0, 0.0, 0.0, 0.0, 0.0, 0.0, 0.0, 0.0, 0.0, 0.0, 0.0, 0.0, 0.0, 0.0, 0.0, 0.0, 0.0, 0.0, 0.0, 0.0, 0.0, 0.0, 0.0, 0.0, 0.0, 0.0, 0.0, 0.0, 0.0, 0.0, 0.0, 0.0, 0.0, 0.0, 0.0, 0.0, 0.0, 0.0, 0.0, 0.0, 0.0, 0.0, 0.0, 0.0, 0.0, 0.0, 0.0, 0.0, 0.0, 0.0, 0.0, 0.0, 0.0, 0.0, 0.0, 0.0, 0.0, 0.0, 0.0, 0.0, 0.0, 0.0, 0.0, 0.0, 0.0, 0.0, 0.0, 0.0, 0.0, 0.0, 0.0, 0.0, 0.0, 0.0, 0.0, 0.0, 0.0, 0.0, 0.0, 0.0, 0.0, 0.0, 0.0, 0.0, 0.0, 0.0, 0.0, 0.0, 0.0, 0.0, 0.0, 0.0, 0.0, 0.0, 0.0, 0.0, 0.0, 0.0, 0.0, 0.0, 0.0, 0.0, 0.0, 0.0, 0.0, 0.0, 0.0, 0.0, 0.0, 0.0, 0.0, 0.0, 0.0, 0.0, 0.0, 0.0, 0.0, 0.0, 0.0, 0.0, 0.0, 0.0, 0.0, 0.0, 0.0, 0.0, 0.0, 0.0, 0.0, 0.0, 0.0, 0.0, 0.0, 0.0, 0.0, 0.0, 0.0, 0.0, 0.0, 0.0, 0.0, 0.0, 0.0, 0.0, 0.0, 0.0, 0.0, 0.0, 0.0, 0.0, 0.0, 0.0, 0.0, 0.0, 0.0, 0.0, 0.0, 0.0, 0.0, 0.0, 0.0, 0.0, 0.0, 0.0, 0.0, 0.0, 0.0, 0.0, 0.0, 0.0, 0.0, 0.0, 0.0, 0.0, 0.0, 0.0, 0.0, 0.0, 0.0, 0.0, 0.0, 0.0, 0.0, 0.0, 0.0, 0.0, 0.0, 0.0, 0.0, 0.0, 0.0, 0.0, 0.0, 0.0, 0.0, 0.0, 0.0, 0.0, 0.0, 0.0, 0.0, 0.0, 0.0, 0.0, 0.0, 0.0, 0.0, 0.0, 0.0, 0.0, 0.0, 0.0, 0.0, 0.0, 0.0, 0.0, 0.0, 0.0, 0.0, 0.0, 0.0, 0.0, 0.0, 0.0, 0.0, 0.0, 0.0, 0.0, 0.0, 0.0, 0.0, 0.0, 0.0, 0.0, 0.0, 0.0, 0.0, 0.0, 0.0, 0.0, 0.0, 0.0, 0.0, 0.0, 0.0, 0.0, 0.0, 0.0, 0.0, 0.0, 0.0, 0.0, 0.0, 0.0, 0.0, 0.0, 0.0, 0.0, 0.0, 0.0, 0.0, 0.0, 0.0, 0.0, 0.0, 0.0, 0.0, 0.0, 0.0, 0.0, 0.0, 0.0, 0.0, 0.0, 0.0, 0.0, 0.0, 0.0, 0.0, 0.0, 0.0, 0.0, 0.0, 0.0, 0.0, 0.0, 0.0, 0.0, 0.0, 0.0, 0.0, 0.0, 0.0, 0.0, 0.0, 0.0, 0.0, 0.0, 0.0, 0.0, 0.0, 0.0, 0.0, 0.0, 0.0, 0.0, 0.0, 0.0, 0.0, 0.0, 0.0, 0.0, 0.0, 0.0, 0.0, 0.0, 0.0, 0.0, 0.0, 0.0, 0.0, 0.0, 0.0, 0.0, 0.0, 0.0, 0.0, 0.0, 0.0, 0.0, 0.0, 0.0, 0.0, 0.0, 0.0, 0.0, 0.0, 0.0, 0.0, 0.0, 0.0, 0.0, 0.0, 0.0, 0.0, 0.0, 0.0, 0.0, 0.0, 0.0, 0.0, 0.0, 0.0, 0.0, 0.0, 0.0, 0.0, 0.0, 0.0, 0.0, 0.0, 0.0, 0.0, 0.0, 0.0, 0.0, 0.0, 0.0, 0.0, 0.0, 0.0, 0.0, 0.0, 0.0, 0.0, 0.0, 0.0, 0.0, 0.0, 0.0, 0.0, 0.0, 0.0, 0.0, 0.0, 0.0, 0.0, 0.0, 0.0, 0.0, 0.0, 0.0, 0.0, 0.0, 0.0, 0.0, 0.0, 0.0, 0.0, 0.0, 0.0, 0.0, 0.0, 0.0, 0.0, 0.0, 0.0, 0.0, 0.0, 0.0, 0.0, 0.0, 0.0, 0.0, 0.0, 0.0, 0.0, 0.0, 0.0, 0.0, 0.0, 0.0, 0.0, 0.0, 0.0, 0.0, 0.0, 0.0, 0.0, 0.0, 0.0, 0.0, 0.0, 0.0, 0.0, 0.0, 0.0, 0.0, 0.0, 0.0, 0.0, 0.0, 0.0, 0.0, 0.0, 0.0, 0.0, 0.0, 0.0, 0.0, 0.0, 0.0, 0.0, 0.0, 0.0, 0.0, 0.0, 0.0, 0.0, 0.0, 0.0, 0.0, 0.0, 0.0, 0.0, 0.0, 0.0, 0.0, 0.0, 0.0, 0.0, 0.0, 0.0, 0.0, 0.0, 0.0, 0.0, 0.0, 0.0, 0.0, 0.0, 0.0, 0.0, 0.0, 0.0, 0.0, 0.0, 0.0, 0.0, 0.0, 0.0, 0.0, 0.0, 0.0, 0.0, 0.0, 0.0, 0.0, 0.0, 0.0, 0.0, 0.0, 0.0, 0.0, 0.0, 0.0, 0.0, 0.0, 0.0, 0.0, 0.0, 0.0, 0.0, 0.0, 0.0, 0.0, 0.0, 0.0, 0.0, 0.0, 0.0, 0.0, 0.0, 0.0, 0.0, 0.0, 0.0, 0.0, 0.0, 0.0, 0.0, 0.0, 0.0, 0.0, 0.0, 0.0, 0.0, 0.0, 0.0, 0.0, 0.0, 0.0, 0.0, 0.0, 0.0, 0.0, 0.0, 0.0, 0.0, 0.0, 0.0, 0.0, 0.0, 0.0, 0.0, 0.0, 0.0, 0.0, 0.0, 0.0, 0.0, 0.0, 0.0, 0.0, 0.0, 0.0, 0.0, 0.0, 0.0, 0.0, 0.0, 0.0, 0.0, 0.0, 0.0, 0.0, 0.0, 0.0, 0.0, 0.0, 0.0, 0.0, 0.0, 0.0, 0.0, 0.0, 0.0, 0.0, 0.0, 0.0, 0.0, 0.0, 0.0, 0.0, 0.0, 0.0, 0.0, 0.0, 0.0, 0.0, 0.0, 0.0, 0.0, 0.0, 0.0, 0.0, 0.0, 0.0, 0.0, 0.0, 0.0, 0.0, 0.0, 0.0, 0.0, 0.0, 0.0, 0.0, 0.0, 0.0, 0.0, 25.95, -0.1173, 25.95, 17.92, 35.42, 17.92, 35.42, -0.1173, 7.015, 0.006272, -2.451, 0.006272, -2.451, -0.7388, 7.015, -0.7388, 7.015, -0.7388, -2.451, -0.7388, -2.451, -7.368, 7.015, -7.368, -6.982, 1.268, -0.06223, 1.268, 6.939, -16.89, -6.982, -16.89, -0.2456, 1.268, -7.166, 1.268, -7.166, -16.89, 6.756, -16.89, 35.41, -0.7388, 25.95, -0.7388, 25.95, -7.368, 35.41, -7.368, 25.95, -0.7388, 16.48, -0.7388, 16.48, -7.368, 25.95, -7.368, 16.48, -0.7388, 7.015, -0.7388, 7.015, -7.368, 16.48, -7.368, 35.41, 0.006272, 25.95, 0.006272, 25.95, -0.7388, 35.41, -0.7388, 25.95, 0.006272, 16.48, 0.006272, 16.48, -0.7388, 25.95, -0.7388, 16.48, 0.006272, 7.015, 0.006272, 7.015, -0.7388, 16.48, -0.7388, -2.443, -0.1173, -2.443, 17.92, 7.022, 17.92, 7.022, -0.1173, 7.022, -0.1173, 7.022, 17.92, 16.49, 17.92, 16.49, -0.1173, 16.49, -0.1173, 16.49, 17.92, 25.95, 17.92, 25.95, -0.1173, 25.95, -0.1173, 35.42, -0.1173, 35.42, 17.92, 25.95, 17.92, 7.015, 0.006272, 7.015, -0.7388, -2.451, -0.7388, -2.451, 0.006272, 7.015, -0.7388, 7.015, -7.368, -2.451, -7.368, -2.451, -0.7388, -6.982, 1.268, -6.982, -16.89, 6.939, -16.89, -0.06223, 1.268, -0.2456, 1.268, 6.756, -16.89, -7.166, -16.89, -7.166, 1.268, 35.41, -0.7388, 35.41, -7.368, 25.95, -7.368, 25.95, -0.7388, 25.95, -0.7388, 25.95, -7.368, 16.48, -7.368, 16.48, -0.7388, 16.48, -0.7388, 16.48, -7.368, 7.015, -7.368, 7.015, -0.7388, 35.41, 0.006272, 35.41, -0.7388, 25.95, -0.7388, 25.95, 0.006272, 25.95, 0.006272, 25.95, -0.7388, 16.48, -0.7388, 16.48, 0.006272, 16.48, 0.006272, 16.48, -0.7388, 7.015, -0.7388, 7.015, 0.006272, -2.443, -0.1173, 7.022, -0.1173, 7.022, 17.92, -2.443, 17.92, 7.022, -0.1173, 16.49, -0.1173, 16.49, 17.92, 7.022, 17.92, 16.49, -0.1173, 25.95, -0.1173, 25.95, 17.92, 16.49, 17.92])
me_cylinder_001.materials.append(mat_clear)
me_cylinder_001.materials.append(mat_soccergoal_frame)
me_cylinder_001.materials.append(mat_soccergoal_rubbertires)
me_cylinder_001.materials.append(mat_soccergoal_tires)
me_cylinder_001.materials.append(mat_soccergoal_net)
me_cylinder_001.use_remesh_preserve_volume = False
me_cylinder_001.use_remesh_preserve_attributes = False
me_cylinder_001.use_mirror_vertex_groups = False
me_cylinder_001.update()

# ---- objects
ob_lamp = bpy.data.objects.new('Lamp', light_lamp)
ob_camera = bpy.data.objects.new('Camera', cam_camera)
ob_soccergoalpost = bpy.data.objects.new('SoccerGoalPost', me_cylinder_001)

# ---- transforms, parenting, visibility, modifiers, constraints
ob_lamp.location = (9.007, 8.183, 10.21)
ob_lamp.rotation_euler = (0.6503, 0.05522, 1.866)
ob_lamp.lock_rotations_4d = False
ob_lamp.empty_display_type = 'ARROWS'
ob_lamp.color = (0.0, 0.0, 0.0, 0.0)
ob_lamp.lineart.crease_threshold = 0.0
ob_camera.location = (7.481, -6.508, 5.344)
ob_camera.rotation_euler = (1.109, 0.01082, 0.8149)
ob_camera.lock_rotations_4d = False
ob_camera.empty_display_type = 'ARROWS'
ob_camera.color = (0.0, 0.0, 0.0, 0.0)
ob_camera.display_type = 'WIRE'
ob_camera.lineart.crease_threshold = 0.0
ob_soccergoalpost.location = (0.0, 0.0, 0.1555)
ob_soccergoalpost.lineart.crease_threshold = 0.0

# ---- collection membership
col_collection_1.objects.link(ob_lamp)
col_collection_1.objects.link(ob_camera)
col_collection_1.objects.link(ob_soccergoalpost)

# ---- scene / render settings (as saved in the file)
scene.camera = ob_camera
scene.frame_start = 1; scene.frame_end = 250; scene.frame_set(1)
scene.render.engine = 'BLENDER_EEVEE_NEXT'
scene.render.resolution_percentage = 50
scene.render.dither_intensity = 0.0
scene.cycles.use_denoising = False
scene.cycles.samples = 10
scene.cycles.sampling_pattern = 'TABULATED_SOBOL'
scene.cycles.light_sampling_threshold = 0.0
scene.cycles.use_adaptive_sampling = False
scene.cycles.use_light_tree = False
scene.cycles.blur_glossy = 0.0
scene.cycles.pixel_filter_type = 'GAUSSIAN'
scene.cycles.sample_clamp_indirect = 0.0
scene.view_settings.view_transform = 'Standard'
bpy.context.view_layer.update()
